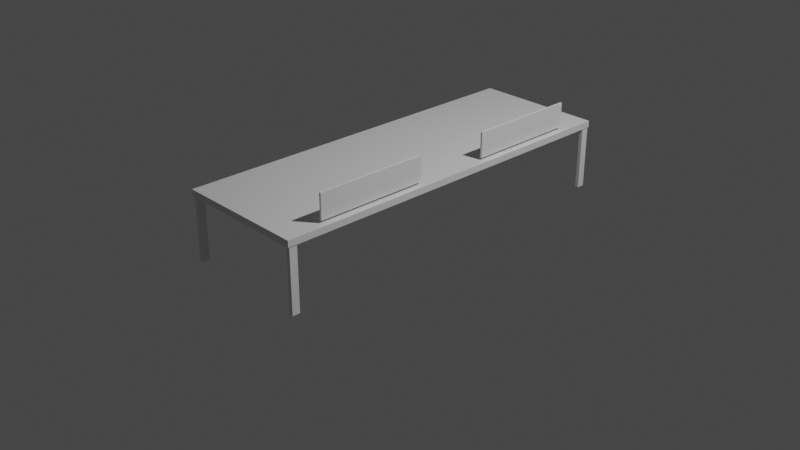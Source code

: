 # Source: lab_desk.blend  (saved by Blender 3.3.6; exported with 4.5.12 LTS)
import bpy
from mathutils import Matrix  # noqa: F401  (used for matrix-valued properties, if any)

bpy.ops.wm.read_factory_settings(use_empty=True)
scene = bpy.context.scene
scene.name = 'Scene'

# ---- collections
col_collection = bpy.data.collections.new('Collection'); scene.collection.children.link(col_collection)

# ---- materials (node trees are filled in below, after node groups)
mat_material = bpy.data.materials.new('Material')
mat_material.alpha_threshold = 0.0
mat_material.use_transparent_shadow = False
mat_material.line_color = (0.0, 0.0, 0.0, 1.0)

# ---- material node trees
mat_material.use_nodes = True; mat_material.node_tree.nodes.clear()
_N = mat_material.node_tree.nodes; _L = mat_material.node_tree.links
n0 = _N.new('ShaderNodeOutputMaterial'); n0.name = 'Material Output'; n0.location = (300, 300)
n1 = _N.new('ShaderNodeBsdfPrincipled'); n1.name = 'Principled BSDF'; n1.location = (10, 300)
n1.distribution = 'GGX'
n1.subsurface_method = 'RANDOM_WALK_SKIN'
n1.inputs[2].default_value = 0.4
n1.inputs[3].default_value = 1.45
n1.inputs[27].default_value = (0.0, 0.0, 0.0, 1.0)
n1.inputs[28].default_value = 1.0
_L.new(n1.outputs[0], n0.inputs[0])
n0.is_active_output = True

# ---- world
world_world = bpy.data.worlds.new('World'); scene.world = world_world
world_world.use_nodes = True; world_world.node_tree.nodes.clear()
_N = world_world.node_tree.nodes; _L = world_world.node_tree.links
n0 = _N.new('ShaderNodeOutputWorld'); n0.name = 'World Output'; n0.location = (300, 300)
n1 = _N.new('ShaderNodeBackground'); n1.name = 'Background'; n1.location = (10, 300)
n1.inputs[0].default_value = (0.05088, 0.05088, 0.05088, 1.0)
_L.new(n1.outputs[0], n0.inputs[0])
n0.is_active_output = True
world_world.color = (0.05088, 0.05088, 0.05088)
world_world.use_sun_shadow = False
world_world.sun_shadow_jitter_overblur = 0.0

# ---- cameras
cam_camera = bpy.data.cameras.new('Camera')
cam_camera.clip_end = 100.0
cam_camera.ortho_scale = 7.314

# ---- lights
light_light = bpy.data.lights.new('Light', 'POINT')
light_light.transmission_factor = 0.0
light_light.energy = 1000.0
light_light.shadow_soft_size = 0.1
light_light.shadow_maximum_resolution = 0.006
light_light.use_absolute_resolution = True

# ---- meshes
me_cube = bpy.data.meshes.new('Cube')
me_cube.from_pydata([(1.0, 1.0, 1.0), (1.0, 1.0, -1.0), (1.0, -1.0, 1.0), (1.0, -1.0, -1.0), (-1.0, 1.0, 1.0), (-1.0, 1.0, -1.0), (-1.0, -1.0, 1.0), (-1.0, -1.0, -1.0)], [], [(0, 4, 6, 2), (3, 2, 6, 7), (7, 6, 4, 5), (5, 1, 3, 7), (1, 0, 2, 3), (5, 4, 0, 1)])
_uv = me_cube.uv_layers.new(name='UVMap')
_uv.uv.foreach_set('vector', [0.625, 0.5, 0.875, 0.5, 0.875, 0.75, 0.625, 0.75, 0.375, 0.75, 0.625, 0.75, 0.625, 1.0, 0.375, 1.0, 0.375, 0.0, 0.625, 0.0, 0.625, 0.25, 0.375, 0.25, 0.125, 0.5, 0.375, 0.5, 0.375, 0.75, 0.125, 0.75, 0.375, 0.5, 0.625, 0.5, 0.625, 0.75, 0.375, 0.75, 0.375, 0.25, 0.625, 0.25, 0.625, 0.5, 0.375, 0.5])
me_cube.materials.append(mat_material)
me_cube.use_remesh_preserve_volume = False
me_cube.use_remesh_preserve_attributes = False
me_cube.use_mirror_vertex_groups = False
me_cube.update()
me_cube_001 = bpy.data.meshes.new('Cube.001')
me_cube_001.from_pydata([(-1.0, -1.0, -1.0), (-1.0, -1.0, 1.0), (-1.0, 1.0, -1.0), (-1.0, 1.0, 1.0), (1.0, -1.0, -1.0), (1.0, -1.0, 1.0), (1.0, 1.0, -1.0), (1.0, 1.0, 1.0)], [], [(0, 1, 3, 2), (2, 3, 7, 6), (6, 7, 5, 4), (4, 5, 1, 0), (2, 6, 4, 0), (7, 3, 1, 5)])
_uv = me_cube_001.uv_layers.new(name='UVMap')
_uv.uv.foreach_set('vector', [0.375, 0.0, 0.625, 0.0, 0.625, 0.25, 0.375, 0.25, 0.375, 0.25, 0.625, 0.25, 0.625, 0.5, 0.375, 0.5, 0.375, 0.5, 0.625, 0.5, 0.625, 0.75, 0.375, 0.75, 0.375, 0.75, 0.625, 0.75, 0.625, 1.0, 0.375, 1.0, 0.125, 0.5, 0.375, 0.5, 0.375, 0.75, 0.125, 0.75, 0.625, 0.5, 0.875, 0.5, 0.875, 0.75, 0.625, 0.75])
me_cube_001.use_remesh_fix_poles = True
me_cube_001.use_remesh_preserve_attributes = False
me_cube_001.update()
me_cube_002 = bpy.data.meshes.new('Cube.002')
me_cube_002.from_pydata([(-1.0, -1.0, -1.0), (-1.0, -1.0, 1.0), (-1.0, 1.0, -1.0), (-1.0, 1.0, 1.0), (1.0, -1.0, -1.0), (1.0, -1.0, 1.0), (1.0, 1.0, -1.0), (1.0, 1.0, 1.0)], [], [(0, 1, 3, 2), (2, 3, 7, 6), (6, 7, 5, 4), (4, 5, 1, 0), (2, 6, 4, 0), (7, 3, 1, 5)])
_uv = me_cube_002.uv_layers.new(name='UVMap')
_uv.uv.foreach_set('vector', [0.375, 0.0, 0.625, 0.0, 0.625, 0.25, 0.375, 0.25, 0.375, 0.25, 0.625, 0.25, 0.625, 0.5, 0.375, 0.5, 0.375, 0.5, 0.625, 0.5, 0.625, 0.75, 0.375, 0.75, 0.375, 0.75, 0.625, 0.75, 0.625, 1.0, 0.375, 1.0, 0.125, 0.5, 0.375, 0.5, 0.375, 0.75, 0.125, 0.75, 0.625, 0.5, 0.875, 0.5, 0.875, 0.75, 0.625, 0.75])
me_cube_002.use_remesh_fix_poles = True
me_cube_002.use_remesh_preserve_attributes = False
me_cube_002.update()
me_cube_003 = bpy.data.meshes.new('Cube.003')
me_cube_003.from_pydata([(-1.0, -1.0, -1.0), (-1.0, -1.0, 1.0), (-1.0, 1.0, -1.0), (-1.0, 1.0, 1.0), (1.0, -1.0, -1.0), (1.0, -1.0, 1.0), (1.0, 1.0, -1.0), (1.0, 1.0, 1.0)], [], [(0, 1, 3, 2), (2, 3, 7, 6), (6, 7, 5, 4), (4, 5, 1, 0), (2, 6, 4, 0), (7, 3, 1, 5)])
_uv = me_cube_003.uv_layers.new(name='UVMap')
_uv.uv.foreach_set('vector', [0.375, 0.0, 0.625, 0.0, 0.625, 0.25, 0.375, 0.25, 0.375, 0.25, 0.625, 0.25, 0.625, 0.5, 0.375, 0.5, 0.375, 0.5, 0.625, 0.5, 0.625, 0.75, 0.375, 0.75, 0.375, 0.75, 0.625, 0.75, 0.625, 1.0, 0.375, 1.0, 0.125, 0.5, 0.375, 0.5, 0.375, 0.75, 0.125, 0.75, 0.625, 0.5, 0.875, 0.5, 0.875, 0.75, 0.625, 0.75])
me_cube_003.use_remesh_fix_poles = True
me_cube_003.use_remesh_preserve_attributes = False
me_cube_003.update()
me_cube_004 = bpy.data.meshes.new('Cube.004')
me_cube_004.from_pydata([(-1.0, -1.0, -1.0), (-1.0, -1.0, 1.0), (-1.0, 1.0, -1.0), (-1.0, 1.0, 1.0), (1.0, -1.0, -1.0), (1.0, -1.0, 1.0), (1.0, 1.0, -1.0), (1.0, 1.0, 1.0)], [], [(0, 1, 3, 2), (2, 3, 7, 6), (6, 7, 5, 4), (4, 5, 1, 0), (2, 6, 4, 0), (7, 3, 1, 5)])
_uv = me_cube_004.uv_layers.new(name='UVMap')
_uv.uv.foreach_set('vector', [0.375, 0.0, 0.625, 0.0, 0.625, 0.25, 0.375, 0.25, 0.375, 0.25, 0.625, 0.25, 0.625, 0.5, 0.375, 0.5, 0.375, 0.5, 0.625, 0.5, 0.625, 0.75, 0.375, 0.75, 0.375, 0.75, 0.625, 0.75, 0.625, 1.0, 0.375, 1.0, 0.125, 0.5, 0.375, 0.5, 0.375, 0.75, 0.125, 0.75, 0.625, 0.5, 0.875, 0.5, 0.875, 0.75, 0.625, 0.75])
me_cube_004.use_remesh_fix_poles = True
me_cube_004.use_remesh_preserve_attributes = False
me_cube_004.update()
me_cube_005 = bpy.data.meshes.new('Cube.005')
me_cube_005.from_pydata([(-1.0, -1.0, -1.0), (-1.0, -1.0, 1.0), (-1.0, 1.0, -1.0), (-1.0, 1.0, 1.0), (1.0, -1.0, -1.0), (1.0, -1.0, 1.0), (1.0, 1.0, -1.0), (1.0, 1.0, 1.0)], [], [(0, 1, 3, 2), (2, 3, 7, 6), (6, 7, 5, 4), (4, 5, 1, 0), (2, 6, 4, 0), (7, 3, 1, 5)])
_uv = me_cube_005.uv_layers.new(name='UVMap')
_uv.uv.foreach_set('vector', [0.375, 0.0, 0.625, 0.0, 0.625, 0.25, 0.375, 0.25, 0.375, 0.25, 0.625, 0.25, 0.625, 0.5, 0.375, 0.5, 0.375, 0.5, 0.625, 0.5, 0.625, 0.75, 0.375, 0.75, 0.375, 0.75, 0.625, 0.75, 0.625, 1.0, 0.375, 1.0, 0.125, 0.5, 0.375, 0.5, 0.375, 0.75, 0.125, 0.75, 0.625, 0.5, 0.875, 0.5, 0.875, 0.75, 0.625, 0.75])
me_cube_005.use_remesh_fix_poles = True
me_cube_005.use_remesh_preserve_attributes = False
me_cube_005.update()
me_cube_006 = bpy.data.meshes.new('Cube.006')
me_cube_006.from_pydata([(-1.0, -1.0, -1.0), (-1.0, -1.0, 1.0), (-1.0, 1.0, -1.0), (-1.0, 1.0, 1.0), (1.0, -1.0, -1.0), (1.0, -1.0, 1.0), (1.0, 1.0, -1.0), (1.0, 1.0, 1.0)], [], [(0, 1, 3, 2), (2, 3, 7, 6), (6, 7, 5, 4), (4, 5, 1, 0), (2, 6, 4, 0), (7, 3, 1, 5)])
_uv = me_cube_006.uv_layers.new(name='UVMap')
_uv.uv.foreach_set('vector', [0.375, 0.0, 0.625, 0.0, 0.625, 0.25, 0.375, 0.25, 0.375, 0.25, 0.625, 0.25, 0.625, 0.5, 0.375, 0.5, 0.375, 0.5, 0.625, 0.5, 0.625, 0.75, 0.375, 0.75, 0.375, 0.75, 0.625, 0.75, 0.625, 1.0, 0.375, 1.0, 0.125, 0.5, 0.375, 0.5, 0.375, 0.75, 0.125, 0.75, 0.625, 0.5, 0.875, 0.5, 0.875, 0.75, 0.625, 0.75])
me_cube_006.use_remesh_fix_poles = True
me_cube_006.use_remesh_preserve_attributes = False
me_cube_006.update()

# ---- objects
ob_cube = bpy.data.objects.new('Cube', me_cube)
ob_light = bpy.data.objects.new('Light', light_light)
ob_camera = bpy.data.objects.new('Camera', cam_camera)
ob_cube_001 = bpy.data.objects.new('Cube.001', me_cube_001)
ob_cube_002 = bpy.data.objects.new('Cube.002', me_cube_002)
ob_cube_003 = bpy.data.objects.new('Cube.003', me_cube_003)
ob_cube_004 = bpy.data.objects.new('Cube.004', me_cube_004)
ob_cube_005 = bpy.data.objects.new('Cube.005', me_cube_005)
ob_cube_006 = bpy.data.objects.new('Cube.006', me_cube_006)

# ---- transforms, parenting, visibility, modifiers, constraints
ob_cube.location = (0.07695, 0.0, 0.713)
ob_cube.scale = (0.7024, 1.998, 0.03455)
ob_cube.lock_rotations_4d = False
ob_cube.empty_display_type = 'ARROWS'
ob_cube.lineart.crease_threshold = 0.0
ob_light.location = (4.076, 1.005, 5.904)
ob_light.rotation_euler = (0.6503, 0.05522, 1.866)
ob_light.lock_rotations_4d = False
ob_light.empty_display_type = 'ARROWS'
ob_light.color = (0.0, 0.0, 0.0, 0.0)
ob_light.lineart.crease_threshold = 0.0
ob_camera.location = (7.359, -6.926, 4.958)
ob_camera.rotation_euler = (1.109, 0.0, 0.8149)
ob_camera.lock_rotations_4d = False
ob_camera.empty_display_type = 'ARROWS'
ob_camera.color = (0.0, 0.0, 0.0, 0.0)
ob_camera.display_type = 'WIRE'
ob_camera.lineart.crease_threshold = 0.0
ob_cube_001.location = (0.7548, 1.946, 0.3668)
ob_cube_001.scale = (-0.01865, -0.04074, 0.357)
ob_cube_002.location = (0.7548, -1.942, 0.3668)
ob_cube_002.scale = (-0.01865, -0.04074, 0.357)
ob_cube_003.location = (-0.5997, -1.942, 0.3668)
ob_cube_003.scale = (-0.01865, -0.04074, 0.357)
ob_cube_004.location = (-0.6008, 1.946, 0.3668)
ob_cube_004.scale = (-0.01865, -0.04074, 0.357)
ob_cube_005.location = (0.712, -0.9965, 0.903)
ob_cube_005.scale = (0.01033, 0.5922, 0.1316)
ob_cube_006.location = (0.712, 0.9999, 0.903)
ob_cube_006.scale = (0.01033, 0.5922, 0.1316)

# ---- collection membership
col_collection.objects.link(ob_cube)
col_collection.objects.link(ob_light)
col_collection.objects.link(ob_camera)
col_collection.objects.link(ob_cube_001)
col_collection.objects.link(ob_cube_002)
col_collection.objects.link(ob_cube_003)
col_collection.objects.link(ob_cube_004)
col_collection.objects.link(ob_cube_005)
col_collection.objects.link(ob_cube_006)

# ---- scene / render settings (as saved in the file)
scene.camera = ob_camera
scene.frame_start = 1; scene.frame_end = 250; scene.frame_set(1)
scene.render.engine = 'BLENDER_EEVEE_NEXT'
scene.cycles.sampling_pattern = 'TABULATED_SOBOL'
scene.cycles.use_light_tree = False
scene.view_settings.view_transform = 'Filmic'
bpy.context.view_layer.update()
